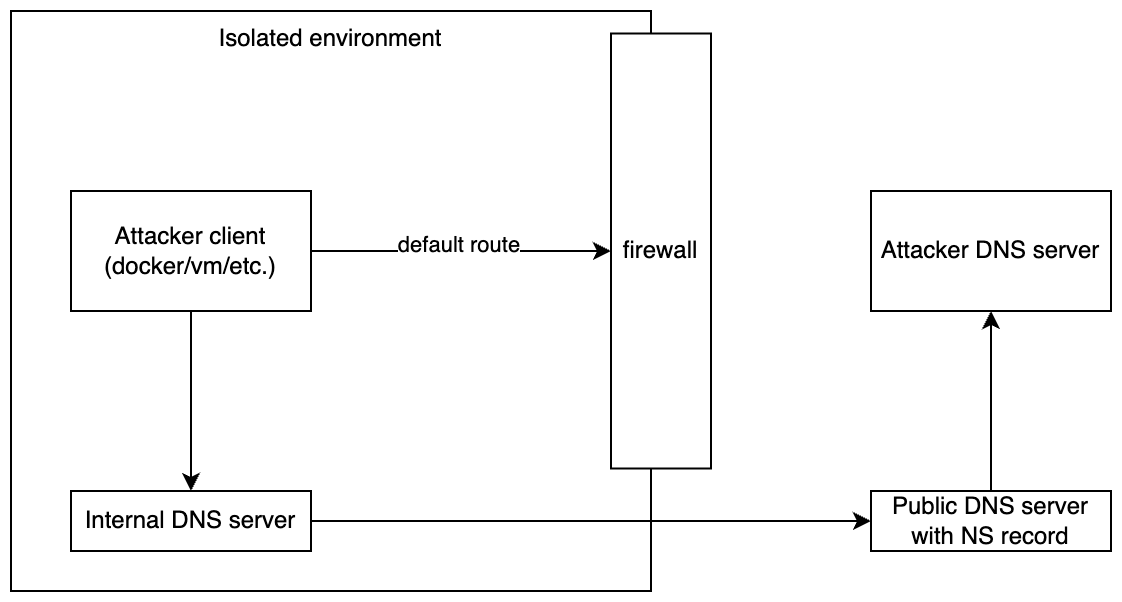

The diagram above was exported from draw.io. Its source (the exported page's mxGraphModel, read from the mxfile embedded in the PNG):
<mxGraphModel dx="1175" dy="604" grid="1" gridSize="10" guides="1" tooltips="1" connect="1" arrows="1" fold="1" page="1" pageScale="1" pageWidth="850" pageHeight="1100" math="0" shadow="0">
  <root>
    <mxCell id="0" />
    <mxCell id="1" parent="0" />
    <mxCell id="2" value="Isolated environment" style="rounded=0;whiteSpace=wrap;html=1;verticalAlign=top;" vertex="1" parent="1">
      <mxGeometry x="180" y="40" width="320" height="290" as="geometry" />
    </mxCell>
    <mxCell id="3" style="edgeStyle=orthogonalEdgeStyle;rounded=0;orthogonalLoop=1;jettySize=auto;html=1;exitX=1;exitY=0.5;exitDx=0;exitDy=0;entryX=0;entryY=0.5;entryDx=0;entryDy=0;" edge="1" source="6" target="7" parent="1">
      <mxGeometry relative="1" as="geometry" />
    </mxCell>
    <mxCell id="4" value="default route" style="edgeLabel;html=1;align=center;verticalAlign=middle;resizable=0;points=[];" vertex="1" connectable="0" parent="3">
      <mxGeometry x="-0.0185" y="3" relative="1" as="geometry">
        <mxPoint as="offset" />
      </mxGeometry>
    </mxCell>
    <mxCell id="5" style="edgeStyle=orthogonalEdgeStyle;rounded=0;orthogonalLoop=1;jettySize=auto;html=1;exitX=0.5;exitY=1;exitDx=0;exitDy=0;entryX=0.5;entryY=0;entryDx=0;entryDy=0;" edge="1" source="6" target="10" parent="1">
      <mxGeometry relative="1" as="geometry" />
    </mxCell>
    <mxCell id="6" value="Attacker client&lt;br&gt;(docker/vm/etc.)" style="rounded=0;whiteSpace=wrap;html=1;" vertex="1" parent="1">
      <mxGeometry x="210" y="130" width="120" height="60" as="geometry" />
    </mxCell>
    <mxCell id="7" value="firewall" style="rounded=0;whiteSpace=wrap;html=1;" vertex="1" parent="1">
      <mxGeometry x="480" y="51.25" width="50" height="217.5" as="geometry" />
    </mxCell>
    <mxCell id="8" value="Attacker DNS server" style="rounded=0;whiteSpace=wrap;html=1;" vertex="1" parent="1">
      <mxGeometry x="610" y="130" width="120" height="60" as="geometry" />
    </mxCell>
    <mxCell id="9" style="edgeStyle=orthogonalEdgeStyle;rounded=0;orthogonalLoop=1;jettySize=auto;html=1;exitX=1;exitY=0.5;exitDx=0;exitDy=0;entryX=0;entryY=0.5;entryDx=0;entryDy=0;" edge="1" source="10" target="12" parent="1">
      <mxGeometry relative="1" as="geometry" />
    </mxCell>
    <mxCell id="10" value="Internal DNS server" style="rounded=0;whiteSpace=wrap;html=1;" vertex="1" parent="1">
      <mxGeometry x="210" y="280" width="120" height="30" as="geometry" />
    </mxCell>
    <mxCell id="11" style="edgeStyle=orthogonalEdgeStyle;rounded=0;orthogonalLoop=1;jettySize=auto;html=1;exitX=0.5;exitY=0;exitDx=0;exitDy=0;entryX=0.5;entryY=1;entryDx=0;entryDy=0;" edge="1" source="12" target="8" parent="1">
      <mxGeometry relative="1" as="geometry" />
    </mxCell>
    <mxCell id="12" value="Public DNS server with NS record" style="rounded=0;whiteSpace=wrap;html=1;" vertex="1" parent="1">
      <mxGeometry x="610" y="280" width="120" height="30" as="geometry" />
    </mxCell>
  </root>
</mxGraphModel>